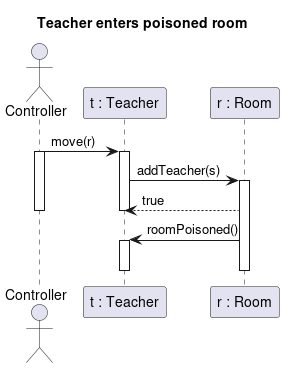

The diagram above was rendered by PlantUML. Its source (embedded in the PNG):
@startuml teacher_enter_poison
title Teacher enters poisoned room

actor Controller as c
participant "t : Teacher" as s
participant "r : Room" as r


c -> s : move(r)
Activate c
Activate s
s -> r : addTeacher(s)


Activate r
r --> s : true
Deactivate s
Deactivate c
r -> s : roomPoisoned()
Activate s
Deactivate s
Deactivate r


@enduml